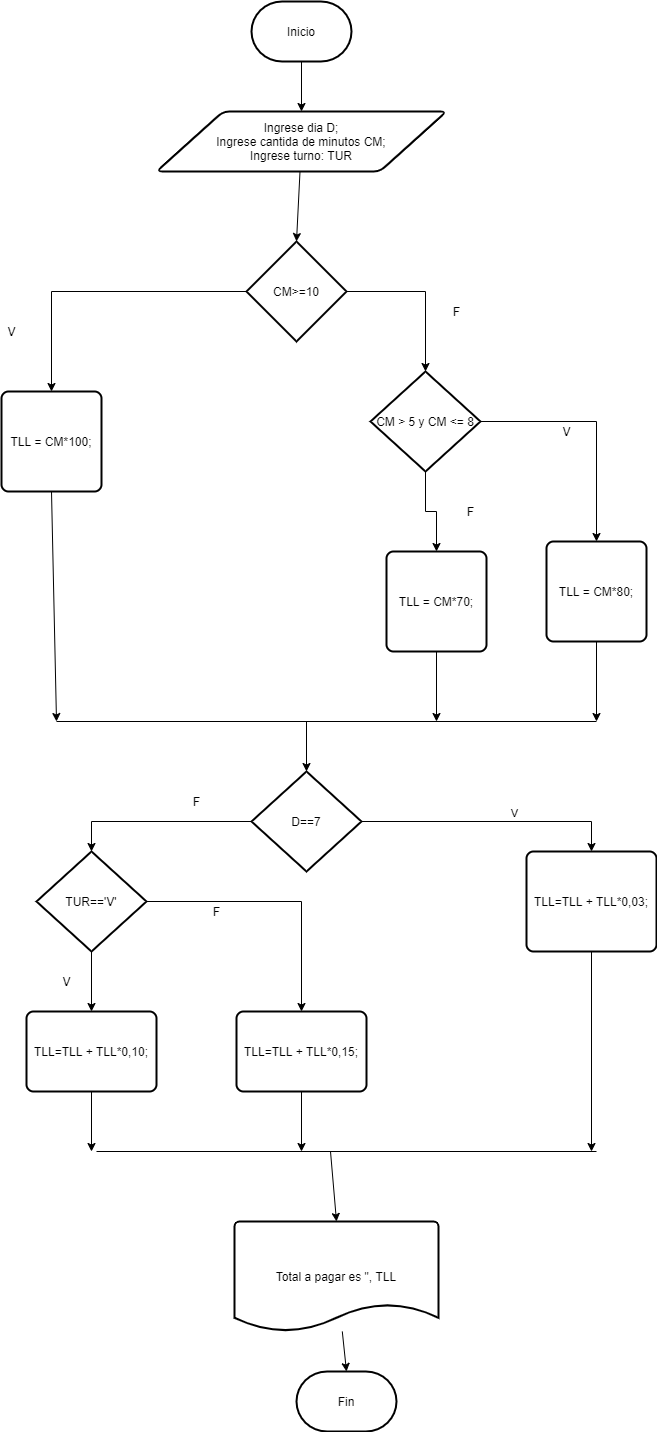

The diagram above was exported from draw.io. Its source (the exported page's mxGraphModel, read from the mxfile embedded in the PNG):
<mxGraphModel dx="852" dy="494" grid="1" gridSize="10" guides="1" tooltips="1" connect="1" arrows="1" fold="1" page="1" pageScale="1" pageWidth="827" pageHeight="1169" math="0" shadow="0">
  <root>
    <mxCell id="0" />
    <mxCell id="1" parent="0" />
    <mxCell id="J-P5mPYi_edk5oES7Zst-1" style="edgeStyle=none;rounded=0;orthogonalLoop=1;jettySize=auto;html=1;entryX=0.5;entryY=0;entryDx=0;entryDy=0;" edge="1" parent="1" source="J-P5mPYi_edk5oES7Zst-2" target="J-P5mPYi_edk5oES7Zst-4">
      <mxGeometry relative="1" as="geometry" />
    </mxCell>
    <mxCell id="J-P5mPYi_edk5oES7Zst-2" value="Inicio" style="strokeWidth=2;html=1;shape=mxgraph.flowchart.terminator;whiteSpace=wrap;" vertex="1" parent="1">
      <mxGeometry x="335" y="80" width="100" height="60" as="geometry" />
    </mxCell>
    <mxCell id="J-P5mPYi_edk5oES7Zst-3" style="edgeStyle=none;rounded=0;orthogonalLoop=1;jettySize=auto;html=1;entryX=0.5;entryY=0;entryDx=0;entryDy=0;entryPerimeter=0;" edge="1" parent="1" source="J-P5mPYi_edk5oES7Zst-4" target="J-P5mPYi_edk5oES7Zst-22">
      <mxGeometry relative="1" as="geometry">
        <mxPoint x="380" y="310" as="targetPoint" />
      </mxGeometry>
    </mxCell>
    <mxCell id="J-P5mPYi_edk5oES7Zst-4" value="Ingrese dia D;&lt;br&gt;Ingrese cantida de minutos CM;&lt;br&gt;Ingrese turno: TUR" style="shape=parallelogram;html=1;strokeWidth=2;perimeter=parallelogramPerimeter;whiteSpace=wrap;rounded=1;arcSize=12;size=0.23;" vertex="1" parent="1">
      <mxGeometry x="240" y="190" width="290" height="60" as="geometry" />
    </mxCell>
    <mxCell id="J-P5mPYi_edk5oES7Zst-6" value="TLL = CM*100;" style="rounded=1;whiteSpace=wrap;html=1;absoluteArcSize=1;arcSize=14;strokeWidth=2;" vertex="1" parent="1">
      <mxGeometry x="85" y="470" width="100" height="100" as="geometry" />
    </mxCell>
    <mxCell id="J-P5mPYi_edk5oES7Zst-7" style="edgeStyle=none;rounded=0;orthogonalLoop=1;jettySize=auto;html=1;exitX=0.5;exitY=1;exitDx=0;exitDy=0;" edge="1" parent="1" source="J-P5mPYi_edk5oES7Zst-6">
      <mxGeometry relative="1" as="geometry">
        <mxPoint x="140" y="800" as="targetPoint" />
        <mxPoint x="260" y="730" as="sourcePoint" />
      </mxGeometry>
    </mxCell>
    <mxCell id="J-P5mPYi_edk5oES7Zst-9" style="edgeStyle=none;rounded=0;orthogonalLoop=1;jettySize=auto;html=1;" edge="1" parent="1" source="J-P5mPYi_edk5oES7Zst-10">
      <mxGeometry relative="1" as="geometry">
        <mxPoint x="520" y="800" as="targetPoint" />
      </mxGeometry>
    </mxCell>
    <mxCell id="J-P5mPYi_edk5oES7Zst-10" value="TLL = CM*70;" style="rounded=1;whiteSpace=wrap;html=1;absoluteArcSize=1;arcSize=14;strokeWidth=2;" vertex="1" parent="1">
      <mxGeometry x="470" y="630" width="100" height="100" as="geometry" />
    </mxCell>
    <mxCell id="J-P5mPYi_edk5oES7Zst-11" style="edgeStyle=none;rounded=0;orthogonalLoop=1;jettySize=auto;html=1;" edge="1" parent="1" source="J-P5mPYi_edk5oES7Zst-12">
      <mxGeometry relative="1" as="geometry">
        <mxPoint x="680" y="800" as="targetPoint" />
      </mxGeometry>
    </mxCell>
    <mxCell id="J-P5mPYi_edk5oES7Zst-12" value="TLL = CM*80;" style="rounded=1;whiteSpace=wrap;html=1;absoluteArcSize=1;arcSize=14;strokeWidth=2;" vertex="1" parent="1">
      <mxGeometry x="630" y="620" width="100" height="100" as="geometry" />
    </mxCell>
    <mxCell id="J-P5mPYi_edk5oES7Zst-13" style="edgeStyle=none;rounded=0;orthogonalLoop=1;jettySize=auto;html=1;entryX=0.5;entryY=0;entryDx=0;entryDy=0;entryPerimeter=0;" edge="1" parent="1" source="J-P5mPYi_edk5oES7Zst-14" target="J-P5mPYi_edk5oES7Zst-15">
      <mxGeometry relative="1" as="geometry" />
    </mxCell>
    <mxCell id="J-P5mPYi_edk5oES7Zst-14" value="Total a pagar es &quot;, TLL" style="strokeWidth=2;html=1;shape=mxgraph.flowchart.document2;whiteSpace=wrap;size=0.25;" vertex="1" parent="1">
      <mxGeometry x="318" y="1300" width="204" height="110" as="geometry" />
    </mxCell>
    <mxCell id="J-P5mPYi_edk5oES7Zst-15" value="Fin" style="strokeWidth=2;html=1;shape=mxgraph.flowchart.terminator;whiteSpace=wrap;" vertex="1" parent="1">
      <mxGeometry x="380" y="1450" width="100" height="60" as="geometry" />
    </mxCell>
    <mxCell id="J-P5mPYi_edk5oES7Zst-16" value="" style="endArrow=none;html=1;" edge="1" parent="1">
      <mxGeometry width="50" height="50" relative="1" as="geometry">
        <mxPoint x="140" y="800" as="sourcePoint" />
        <mxPoint x="680" y="800" as="targetPoint" />
      </mxGeometry>
    </mxCell>
    <mxCell id="J-P5mPYi_edk5oES7Zst-17" value="" style="endArrow=classic;html=1;entryX=0.5;entryY=0;entryDx=0;entryDy=0;entryPerimeter=0;" edge="1" parent="1" target="J-P5mPYi_edk5oES7Zst-40">
      <mxGeometry width="50" height="50" relative="1" as="geometry">
        <mxPoint x="390" y="800" as="sourcePoint" />
        <mxPoint x="402" y="900" as="targetPoint" />
      </mxGeometry>
    </mxCell>
    <mxCell id="J-P5mPYi_edk5oES7Zst-18" style="edgeStyle=orthogonalEdgeStyle;rounded=0;orthogonalLoop=1;jettySize=auto;html=1;entryX=0.5;entryY=0;entryDx=0;entryDy=0;" edge="1" parent="1" source="J-P5mPYi_edk5oES7Zst-22" target="J-P5mPYi_edk5oES7Zst-6">
      <mxGeometry relative="1" as="geometry">
        <mxPoint x="140" y="460" as="targetPoint" />
      </mxGeometry>
    </mxCell>
    <mxCell id="J-P5mPYi_edk5oES7Zst-21" style="edgeStyle=orthogonalEdgeStyle;rounded=0;orthogonalLoop=1;jettySize=auto;html=1;entryX=0.5;entryY=0;entryDx=0;entryDy=0;entryPerimeter=0;" edge="1" parent="1" source="J-P5mPYi_edk5oES7Zst-22" target="J-P5mPYi_edk5oES7Zst-35">
      <mxGeometry relative="1" as="geometry">
        <mxPoint x="520" y="470" as="targetPoint" />
      </mxGeometry>
    </mxCell>
    <mxCell id="J-P5mPYi_edk5oES7Zst-22" value="CM&amp;gt;=10" style="strokeWidth=2;html=1;shape=mxgraph.flowchart.decision;whiteSpace=wrap;" vertex="1" parent="1">
      <mxGeometry x="330" y="320" width="100" height="100" as="geometry" />
    </mxCell>
    <mxCell id="J-P5mPYi_edk5oES7Zst-23" value="V" style="text;html=1;align=center;verticalAlign=middle;resizable=0;points=[];autosize=1;strokeColor=none;" vertex="1" parent="1">
      <mxGeometry x="85" y="400" width="20" height="20" as="geometry" />
    </mxCell>
    <mxCell id="J-P5mPYi_edk5oES7Zst-34" value="F" style="text;html=1;align=center;verticalAlign=middle;resizable=0;points=[];autosize=1;strokeColor=none;" vertex="1" parent="1">
      <mxGeometry x="530" y="380" width="20" height="20" as="geometry" />
    </mxCell>
    <mxCell id="J-P5mPYi_edk5oES7Zst-36" style="edgeStyle=orthogonalEdgeStyle;rounded=0;orthogonalLoop=1;jettySize=auto;html=1;entryX=0.5;entryY=0;entryDx=0;entryDy=0;" edge="1" parent="1" source="J-P5mPYi_edk5oES7Zst-35" target="J-P5mPYi_edk5oES7Zst-12">
      <mxGeometry relative="1" as="geometry" />
    </mxCell>
    <mxCell id="J-P5mPYi_edk5oES7Zst-37" style="edgeStyle=orthogonalEdgeStyle;rounded=0;orthogonalLoop=1;jettySize=auto;html=1;entryX=0.5;entryY=0;entryDx=0;entryDy=0;" edge="1" parent="1" source="J-P5mPYi_edk5oES7Zst-35" target="J-P5mPYi_edk5oES7Zst-10">
      <mxGeometry relative="1" as="geometry" />
    </mxCell>
    <mxCell id="J-P5mPYi_edk5oES7Zst-35" value="CM &amp;gt; 5 y CM &amp;lt;= 8" style="strokeWidth=2;html=1;shape=mxgraph.flowchart.decision;whiteSpace=wrap;" vertex="1" parent="1">
      <mxGeometry x="454" y="450" width="110" height="100" as="geometry" />
    </mxCell>
    <mxCell id="J-P5mPYi_edk5oES7Zst-38" value="V" style="text;html=1;align=center;verticalAlign=middle;resizable=0;points=[];autosize=1;" vertex="1" parent="1">
      <mxGeometry x="640" y="500" width="20" height="20" as="geometry" />
    </mxCell>
    <mxCell id="J-P5mPYi_edk5oES7Zst-39" value="F" style="text;html=1;align=center;verticalAlign=middle;resizable=0;points=[];autosize=1;" vertex="1" parent="1">
      <mxGeometry x="544" y="580" width="20" height="20" as="geometry" />
    </mxCell>
    <mxCell id="J-P5mPYi_edk5oES7Zst-41" style="edgeStyle=orthogonalEdgeStyle;rounded=0;orthogonalLoop=1;jettySize=auto;html=1;entryX=0.5;entryY=0;entryDx=0;entryDy=0;" edge="1" parent="1" source="J-P5mPYi_edk5oES7Zst-40" target="J-P5mPYi_edk5oES7Zst-42">
      <mxGeometry relative="1" as="geometry">
        <mxPoint x="600" y="900" as="targetPoint" />
      </mxGeometry>
    </mxCell>
    <mxCell id="J-P5mPYi_edk5oES7Zst-45" value="V" style="edgeLabel;html=1;align=center;verticalAlign=middle;resizable=0;points=[];" vertex="1" connectable="0" parent="J-P5mPYi_edk5oES7Zst-41">
      <mxGeometry x="0.1673" y="9" relative="1" as="geometry">
        <mxPoint as="offset" />
      </mxGeometry>
    </mxCell>
    <mxCell id="J-P5mPYi_edk5oES7Zst-44" style="edgeStyle=orthogonalEdgeStyle;rounded=0;orthogonalLoop=1;jettySize=auto;html=1;entryX=0.5;entryY=0;entryDx=0;entryDy=0;entryPerimeter=0;" edge="1" parent="1" source="J-P5mPYi_edk5oES7Zst-40" target="J-P5mPYi_edk5oES7Zst-47">
      <mxGeometry relative="1" as="geometry">
        <mxPoint x="190" y="919" as="targetPoint" />
      </mxGeometry>
    </mxCell>
    <mxCell id="J-P5mPYi_edk5oES7Zst-40" value="D==7" style="strokeWidth=2;html=1;shape=mxgraph.flowchart.decision;whiteSpace=wrap;" vertex="1" parent="1">
      <mxGeometry x="335" y="850" width="110" height="100" as="geometry" />
    </mxCell>
    <mxCell id="J-P5mPYi_edk5oES7Zst-57" style="edgeStyle=orthogonalEdgeStyle;rounded=0;orthogonalLoop=1;jettySize=auto;html=1;" edge="1" parent="1" source="J-P5mPYi_edk5oES7Zst-42">
      <mxGeometry relative="1" as="geometry">
        <mxPoint x="675" y="1230" as="targetPoint" />
      </mxGeometry>
    </mxCell>
    <mxCell id="J-P5mPYi_edk5oES7Zst-42" value="TLL=TLL + TLL*0,03;" style="rounded=1;whiteSpace=wrap;html=1;absoluteArcSize=1;arcSize=14;strokeWidth=2;" vertex="1" parent="1">
      <mxGeometry x="610" y="930" width="130" height="100" as="geometry" />
    </mxCell>
    <mxCell id="J-P5mPYi_edk5oES7Zst-46" value="F" style="text;html=1;align=center;verticalAlign=middle;resizable=0;points=[];autosize=1;" vertex="1" parent="1">
      <mxGeometry x="270" y="870" width="20" height="20" as="geometry" />
    </mxCell>
    <mxCell id="J-P5mPYi_edk5oES7Zst-49" style="edgeStyle=orthogonalEdgeStyle;rounded=0;orthogonalLoop=1;jettySize=auto;html=1;entryX=0.5;entryY=0;entryDx=0;entryDy=0;" edge="1" parent="1" source="J-P5mPYi_edk5oES7Zst-47" target="J-P5mPYi_edk5oES7Zst-48">
      <mxGeometry relative="1" as="geometry" />
    </mxCell>
    <mxCell id="J-P5mPYi_edk5oES7Zst-52" style="edgeStyle=orthogonalEdgeStyle;rounded=0;orthogonalLoop=1;jettySize=auto;html=1;entryX=0.5;entryY=0;entryDx=0;entryDy=0;" edge="1" parent="1" source="J-P5mPYi_edk5oES7Zst-47" target="J-P5mPYi_edk5oES7Zst-51">
      <mxGeometry relative="1" as="geometry" />
    </mxCell>
    <mxCell id="J-P5mPYi_edk5oES7Zst-47" value="TUR=='V'" style="strokeWidth=2;html=1;shape=mxgraph.flowchart.decision;whiteSpace=wrap;" vertex="1" parent="1">
      <mxGeometry x="120" y="930" width="110" height="100" as="geometry" />
    </mxCell>
    <mxCell id="J-P5mPYi_edk5oES7Zst-55" style="edgeStyle=orthogonalEdgeStyle;rounded=0;orthogonalLoop=1;jettySize=auto;html=1;" edge="1" parent="1" source="J-P5mPYi_edk5oES7Zst-48">
      <mxGeometry relative="1" as="geometry">
        <mxPoint x="175" y="1230" as="targetPoint" />
      </mxGeometry>
    </mxCell>
    <mxCell id="J-P5mPYi_edk5oES7Zst-48" value="TLL=TLL + TLL*0,10;" style="rounded=1;whiteSpace=wrap;html=1;absoluteArcSize=1;arcSize=14;strokeWidth=2;" vertex="1" parent="1">
      <mxGeometry x="110" y="1090" width="130" height="80" as="geometry" />
    </mxCell>
    <mxCell id="J-P5mPYi_edk5oES7Zst-50" value="V" style="text;html=1;align=center;verticalAlign=middle;resizable=0;points=[];autosize=1;" vertex="1" parent="1">
      <mxGeometry x="140" y="1050" width="20" height="20" as="geometry" />
    </mxCell>
    <mxCell id="J-P5mPYi_edk5oES7Zst-56" style="edgeStyle=orthogonalEdgeStyle;rounded=0;orthogonalLoop=1;jettySize=auto;html=1;" edge="1" parent="1" source="J-P5mPYi_edk5oES7Zst-51">
      <mxGeometry relative="1" as="geometry">
        <mxPoint x="385" y="1230" as="targetPoint" />
      </mxGeometry>
    </mxCell>
    <mxCell id="J-P5mPYi_edk5oES7Zst-51" value="TLL=TLL + TLL*0,15;" style="rounded=1;whiteSpace=wrap;html=1;absoluteArcSize=1;arcSize=14;strokeWidth=2;" vertex="1" parent="1">
      <mxGeometry x="320" y="1090" width="130" height="80" as="geometry" />
    </mxCell>
    <mxCell id="J-P5mPYi_edk5oES7Zst-53" value="F" style="text;html=1;align=center;verticalAlign=middle;resizable=0;points=[];autosize=1;" vertex="1" parent="1">
      <mxGeometry x="290" y="980" width="20" height="20" as="geometry" />
    </mxCell>
    <mxCell id="J-P5mPYi_edk5oES7Zst-54" value="" style="endArrow=none;html=1;" edge="1" parent="1">
      <mxGeometry width="50" height="50" relative="1" as="geometry">
        <mxPoint x="180" y="1230" as="sourcePoint" />
        <mxPoint x="680" y="1230" as="targetPoint" />
      </mxGeometry>
    </mxCell>
    <mxCell id="J-P5mPYi_edk5oES7Zst-59" value="" style="endArrow=classic;html=1;entryX=0.5;entryY=0;entryDx=0;entryDy=0;entryPerimeter=0;" edge="1" parent="1" target="J-P5mPYi_edk5oES7Zst-14">
      <mxGeometry width="50" height="50" relative="1" as="geometry">
        <mxPoint x="414" y="1230" as="sourcePoint" />
        <mxPoint x="414" y="1270" as="targetPoint" />
      </mxGeometry>
    </mxCell>
  </root>
</mxGraphModel>